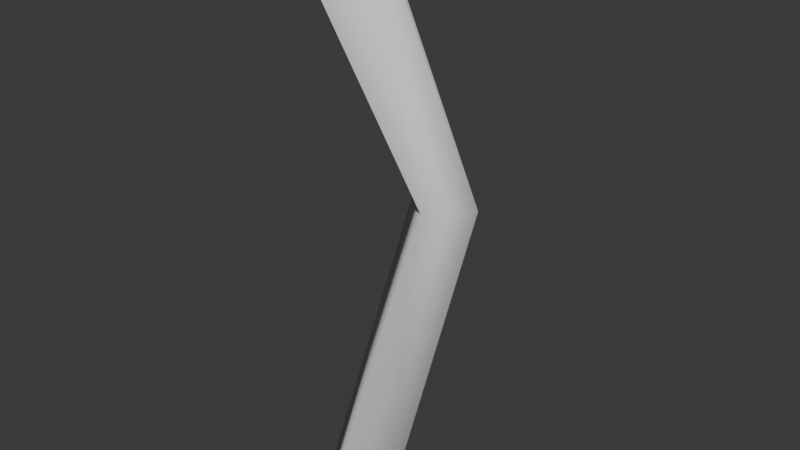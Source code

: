 # Source: weapon_bow.blend  (saved by Blender 4.0.36; exported with 4.5.12 LTS)
import bpy
from mathutils import Matrix  # noqa: F401  (used for matrix-valued properties, if any)

bpy.ops.wm.read_factory_settings(use_empty=True)
scene = bpy.context.scene
scene.name = 'Scene'

# ---- collections
col_collection = bpy.data.collections.new('Collection'); scene.collection.children.link(col_collection)

# ---- world
world_world = bpy.data.worlds.new('World'); scene.world = world_world
world_world.use_nodes = True; world_world.node_tree.nodes.clear()
_N = world_world.node_tree.nodes; _L = world_world.node_tree.links
n0 = _N.new('ShaderNodeOutputWorld'); n0.name = 'World Output'; n0.location = (300, 300)
n1 = _N.new('ShaderNodeBackground'); n1.name = 'Background'; n1.location = (10, 300)
n1.inputs[0].default_value = (0.05088, 0.05088, 0.05088, 1.0)
_L.new(n1.outputs[0], n0.inputs[0])
n0.is_active_output = True
world_world.color = (0.05088, 0.05088, 0.05088)
world_world.use_sun_shadow = False
world_world.sun_shadow_jitter_overblur = 0.0

# ---- meshes
me_cube_001 = bpy.data.meshes.new('Cube.001')
me_cube_001.from_pydata([(0.0, -0.2566, -0.3717), (-0.05657, -0.2, -0.4), (0.05657, -0.2, -0.4), (0.0, -0.1434, -0.4283), (0.0, -0.05657, 2.98e-08), (-0.05657, 2.98e-08, 2.98e-08), (0.0, 0.05657, 2.98e-08), (0.05657, 2.98e-08, 2.98e-08), (0.0, -0.2566, 0.3717), (-0.05657, -0.2, 0.4), (0.05657, -0.2, 0.4), (0.0, -0.1434, 0.4283)], [], [(1, 3, 2, 0), (2, 7, 4, 0), (3, 6, 7, 2), (1, 5, 6, 3), (0, 4, 5, 1), (9, 8, 10, 11), (10, 8, 4, 7), (11, 10, 7, 6), (9, 11, 6, 5), (8, 9, 5, 4)])
me_cube_001.polygons.foreach_set('use_smooth', [True] * 10)
_uv = me_cube_001.uv_layers.new(name='UVMap')
_uv.uv.foreach_set('vector', [0.125, 0.5, 0.375, 0.5, 0.375, 0.75, 0.125, 0.75, 0.375, 0.75, 0.5, 0.75, 0.5, 1.0, 0.375, 1.0, 0.375, 0.5, 0.5, 0.5, 0.5, 0.75, 0.375, 0.75, 0.375, 0.25, 0.5, 0.25, 0.5, 0.5, 0.375, 0.5, 0.375, 0.0, 0.5, 0.0, 0.5, 0.25, 0.375, 0.25, 0.125, 0.5, 0.125, 0.75, 0.375, 0.75, 0.375, 0.5, 0.375, 0.75, 0.375, 1.0, 0.5, 1.0, 0.5, 0.75, 0.375, 0.5, 0.375, 0.75, 0.5, 0.75, 0.5, 0.5, 0.375, 0.25, 0.375, 0.5, 0.5, 0.5, 0.5, 0.25, 0.375, 0.0, 0.375, 0.25, 0.5, 0.25, 0.5, 0.0])
me_cube_001.update()

# ---- objects
ob_bow = bpy.data.objects.new('Bow', me_cube_001)
ob_weapon_bow = bpy.data.objects.new('weapon_bow', None)

# ---- transforms, parenting, visibility, modifiers, constraints
ob_bow.parent = ob_weapon_bow
ob_bow.location = (0.0, 0.0, 0.0)
ob_weapon_bow.location = (0.0, 0.0, 0.0)

# ---- collection membership
col_collection.objects.link(ob_bow)
col_collection.objects.link(ob_weapon_bow)

# ---- scene / render settings (as saved in the file)
scene.frame_start = 1; scene.frame_end = 250; scene.frame_set(1)
scene.render.engine = 'BLENDER_EEVEE_NEXT'
scene.cycles.sampling_pattern = 'TABULATED_SOBOL'
bpy.context.view_layer.update()

# ---- added for rendering (the .blend has no active camera and no usable light): camera, sun
cam_auto = bpy.data.cameras.new('AutoCamera')
cam_auto.lens = 50.0
cam_auto.sensor_width = 36.0
cam_auto.clip_end = 1000.0
ob_auto_camera = bpy.data.objects.new('AutoCamera', cam_auto)
scene.collection.objects.link(ob_auto_camera)
ob_auto_camera.location = (0.850283, -1.12034, 0.680227)
ob_auto_camera.rotation_euler = (1.09748, -7.21219e-08, 0.694738)
scene.camera = ob_auto_camera
light_auto_sun = bpy.data.lights.new('AutoSun', 'SUN')
light_auto_sun.energy = 3.0
light_auto_sun.angle = 0.0523599
ob_auto_sun = bpy.data.objects.new('AutoSun', light_auto_sun)
scene.collection.objects.link(ob_auto_sun)
ob_auto_sun.rotation_euler = (0.872665, 0.174533, 0.523599)
bpy.context.view_layer.update()
